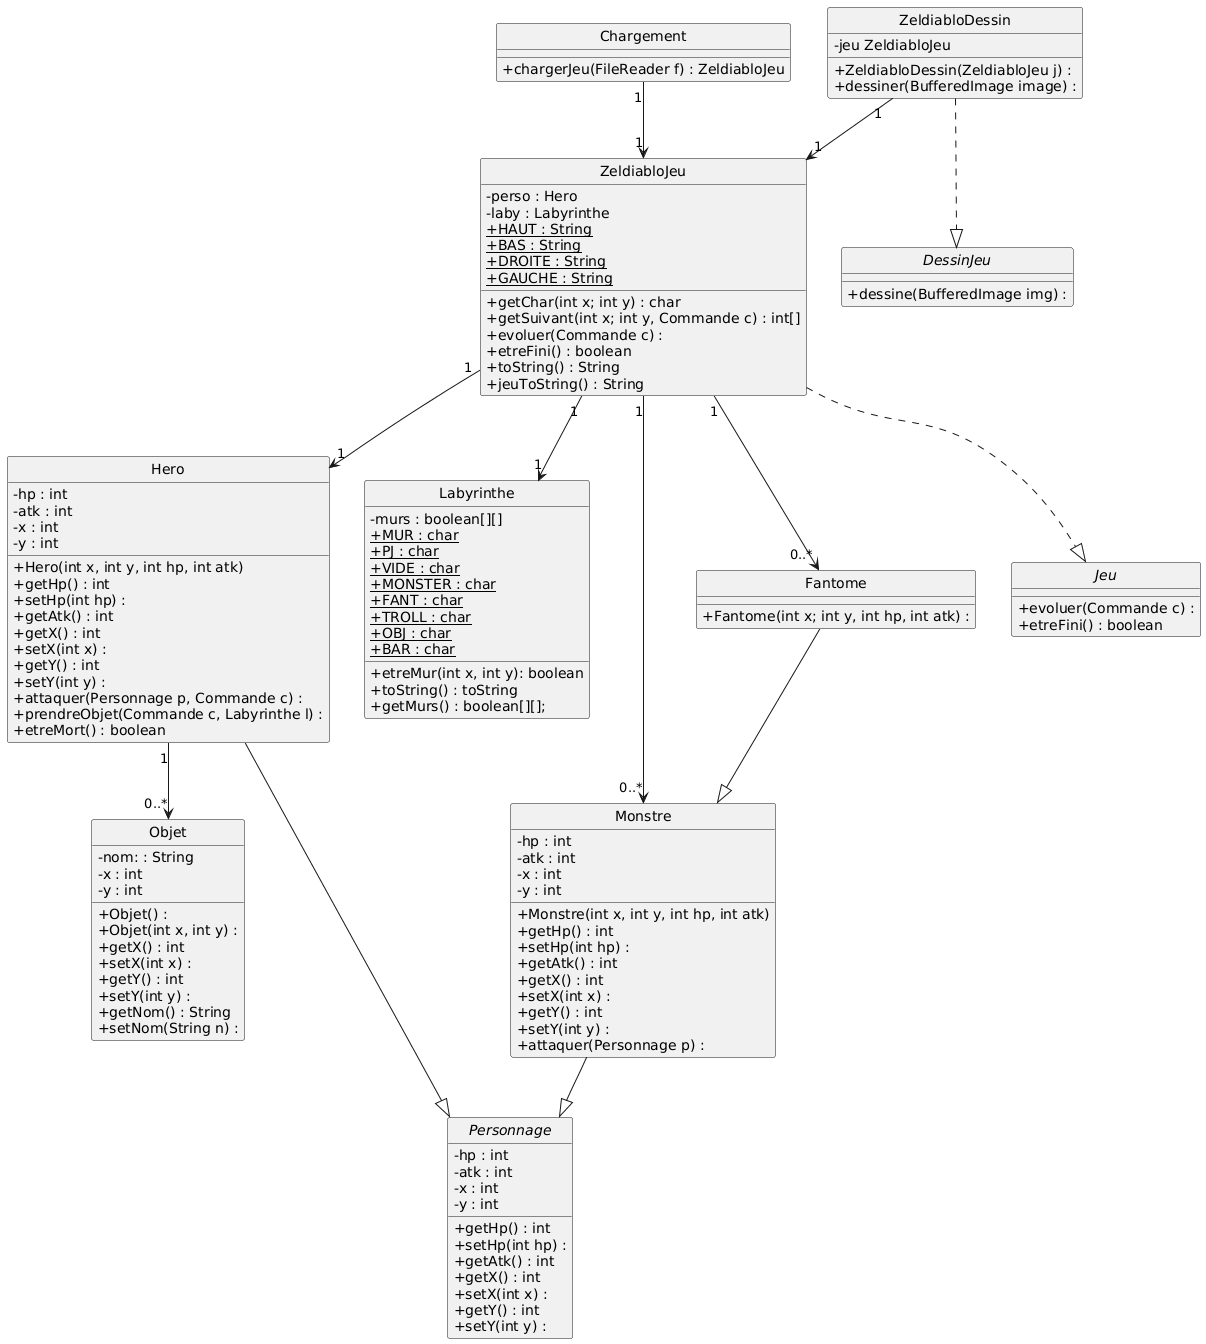

The diagram above was rendered by PlantUML. Its source (embedded in the PNG):
@startuml
skinparam style strictuml
skinparam classAttributeIconSize 0

class Objet {
- nom: : String
- x : int
- y : int

+ Objet() : 
+ Objet(int x, int y) : 
+ getX() : int
+ setX(int x) :
+ getY() : int
+ setY(int y) :
+ getNom() : String
+ setNom(String n) : 
}

class Hero {
- hp : int
- atk : int
- x : int
- y : int

+ Hero(int x, int y, int hp, int atk)
+ getHp() : int
+ setHp(int hp) :
+ getAtk() : int
+ getX() : int
+ setX(int x) :
+ getY() : int
+ setY(int y) :
+ attaquer(Personnage p, Commande c) :
+ prendreObjet(Commande c, Labyrinthe l) :
+ etreMort() : boolean 
}

class Labyrinthe {
- murs : boolean[][]
+ {static} MUR : char
+ {static} PJ : char
+ {static} VIDE : char
+ {static} MONSTER : char
+ {static} FANT : char
+ {static} TROLL : char
+ {static} OBJ : char
+ {static} BAR : char
+ etreMur(int x, int y): boolean
+ toString() : toString
+ getMurs() : boolean[][];
}

abstract class Personnage {
- hp : int
- atk : int
- x : int
- y : int
+ getHp() : int
+ setHp(int hp) :
+ getAtk() : int
+ getX() : int
+ setX(int x) :
+ getY() : int
+ setY(int y) :
}

class Monstre {
- hp : int
- atk : int
- x : int
- y : int

+ Monstre(int x, int y, int hp, int atk)
+ getHp() : int
+ setHp(int hp) :
+ getAtk() : int
+ getX() : int
+ setX(int x) :
+ getY() : int
+ setY(int y) :
+ attaquer(Personnage p) :
}

class Fantome {
+ Fantome(int x; int y, int hp, int atk) :
}

class ZeldiabloDessin {
- jeu ZeldiabloJeu
+ ZeldiabloDessin(ZeldiabloJeu j) : 
+ dessiner(BufferedImage image) : 
}

class ZeldiabloJeu {
- perso : Hero
- laby : Labyrinthe
+ {static} HAUT : String 
+ {static} BAS : String 
+ {static} DROITE : String
+ {static} GAUCHE : String
+ getChar(int x; int y) : char
+ getSuivant(int x; int y, Commande c) : int[]
+ evoluer(Commande c) : 
+ etreFini() : boolean
+ toString() : String
+ jeuToString() : String 
}

interface Jeu {
+ evoluer(Commande c) : 
+ etreFini() : boolean
}

interface DessinJeu {
+ dessine(BufferedImage img) : 
}

class Chargement {
+chargerJeu(FileReader f) : ZeldiabloJeu
}

Hero --|> Personnage
Monstre --|> Personnage
Fantome --|> Monstre
Chargement "1" --> "1" ZeldiabloJeu
ZeldiabloDessin ..|> DessinJeu
ZeldiabloJeu ..|> Jeu
ZeldiabloJeu "1" --> "1" Labyrinthe
ZeldiabloJeu "1" --> "0..*" Monstre
ZeldiabloJeu "1" --> "0..*" Fantome
ZeldiabloJeu "1" --> "1" Hero
ZeldiabloDessin "1" --> "1" ZeldiabloJeu
Hero "1" --> "0..*" Objet
@enduml